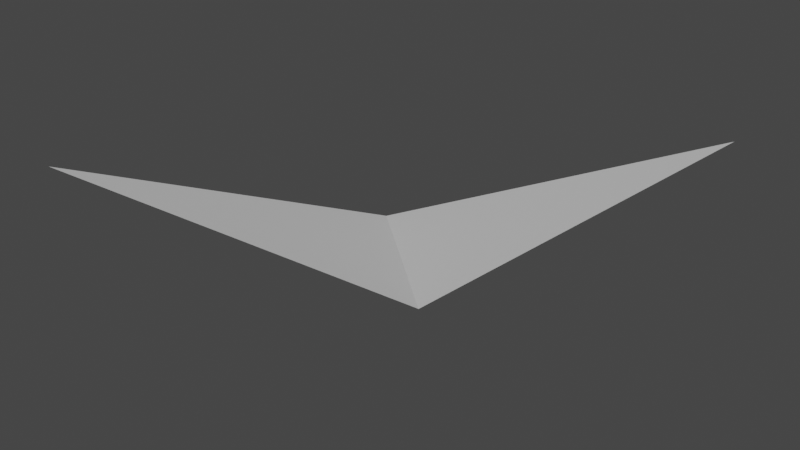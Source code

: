 # Source: Constellation.blend  (saved by Blender 2.92.15; exported with 4.5.12 LTS)
import bpy
from mathutils import Matrix  # noqa: F401  (used for matrix-valued properties, if any)

bpy.ops.wm.read_factory_settings(use_empty=True)
scene = bpy.context.scene
scene.name = 'Scene'

# ---- collections
col_collection = bpy.data.collections.new('Collection'); scene.collection.children.link(col_collection)

# ---- world
world_world = bpy.data.worlds.new('World'); scene.world = world_world
world_world.use_nodes = True; world_world.node_tree.nodes.clear()
_N = world_world.node_tree.nodes; _L = world_world.node_tree.links
n0 = _N.new('ShaderNodeOutputWorld'); n0.name = 'World Output'; n0.location = (300, 300)
n1 = _N.new('ShaderNodeBackground'); n1.name = 'Background'; n1.location = (10, 300)
n1.inputs[0].default_value = (0.05088, 0.05088, 0.05088, 1.0)
_L.new(n1.outputs[0], n0.inputs[0])
n0.is_active_output = True
world_world.color = (0.05088, 0.05088, 0.05088)
world_world.use_sun_shadow = False
world_world.sun_shadow_jitter_overblur = 0.0

# ---- meshes
me_plane = bpy.data.meshes.new('Plane')
me_plane.from_pydata([(-1.896, -1.896, 0.6961), (1.0, -1.0, 0.1435), (-1.0, 1.0, -0.5521), (1.896, 1.896, 0.6961)], [], [(0, 1, 2), (2, 1, 3)])
_uv = me_plane.uv_layers.new(name='UVMap')
_uv.uv.foreach_set('vector', [0.0, 0.0, 1.0, 0.0, 0.0, 1.0, 0.0, 1.0, 1.0, 0.0, 1.0, 1.0])
me_plane.use_remesh_fix_poles = True
me_plane.use_remesh_preserve_attributes = False
me_plane.use_mirror_vertex_groups = False
me_plane.update()

# ---- objects
ob_plane = bpy.data.objects.new('Plane', me_plane)

# ---- transforms, parenting, visibility, modifiers, constraints
ob_plane.location = (0.0, 0.0, 0.0)
ob_plane.lineart.crease_threshold = 0.0

# ---- collection membership
col_collection.objects.link(ob_plane)

# ---- scene / render settings (as saved in the file)
scene.frame_start = 1; scene.frame_end = 250; scene.frame_set(1)
scene.render.engine = 'BLENDER_EEVEE_NEXT'
scene.cycles.use_denoising = False
scene.cycles.samples = 128
scene.cycles.sampling_pattern = 'TABULATED_SOBOL'
scene.cycles.use_adaptive_sampling = False
scene.cycles.use_light_tree = False
scene.view_settings.view_transform = 'Filmic'
bpy.context.view_layer.update()

# ---- added for rendering (the .blend has no active camera and no usable light): camera, sun
cam_auto = bpy.data.cameras.new('AutoCamera')
cam_auto.lens = 50.0
cam_auto.sensor_width = 36.0
cam_auto.clip_end = 1000.0
ob_auto_camera = bpy.data.objects.new('AutoCamera', cam_auto)
scene.collection.objects.link(ob_auto_camera)
ob_auto_camera.location = (5.09512, -6.11415, 4.14809)
ob_auto_camera.rotation_euler = (1.09748, -7.21219e-08, 0.694738)
scene.camera = ob_auto_camera
light_auto_sun = bpy.data.lights.new('AutoSun', 'SUN')
light_auto_sun.energy = 3.0
light_auto_sun.angle = 0.0523599
ob_auto_sun = bpy.data.objects.new('AutoSun', light_auto_sun)
scene.collection.objects.link(ob_auto_sun)
ob_auto_sun.rotation_euler = (0.872665, 0.174533, 0.523599)
bpy.context.view_layer.update()
